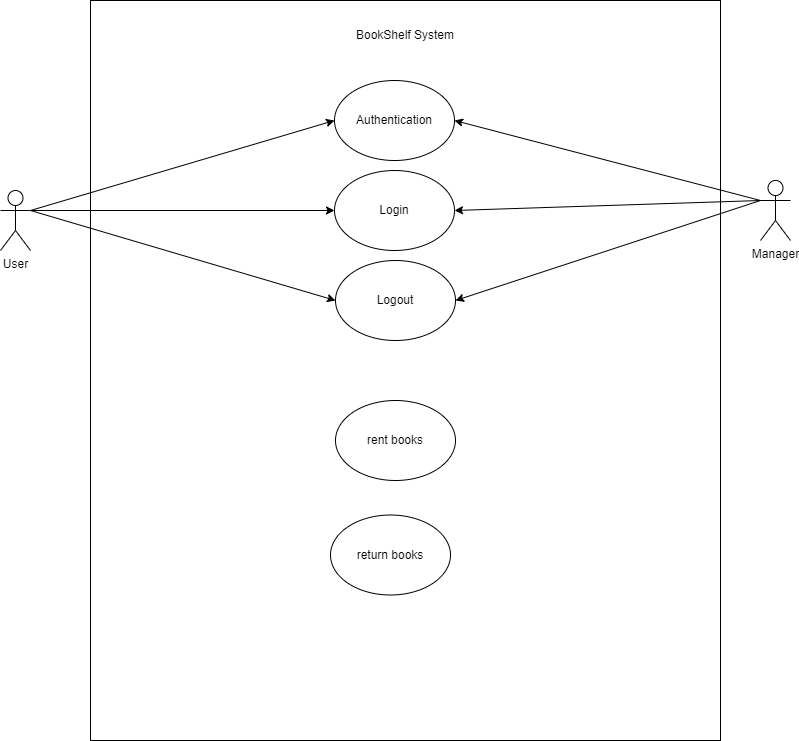

The diagram above was exported from draw.io. Its source (the exported page's mxGraphModel, read from the mxfile embedded in the PNG):
<mxGraphModel dx="478" dy="438" grid="0" gridSize="10" guides="1" tooltips="1" connect="1" arrows="1" fold="1" page="1" pageScale="1" pageWidth="827" pageHeight="1169" math="0" shadow="0">
  <root>
    <mxCell id="0" />
    <mxCell id="1" parent="0" />
    <mxCell id="TizsYh3Gb1axJvUsJ05o-1" value=" Client terminal(Smart Phone)" style="rounded=0;whiteSpace=wrap;html=1;" parent="1" vertex="1">
      <mxGeometry x="171" y="165" width="161" height="60" as="geometry" />
    </mxCell>
    <mxCell id="TizsYh3Gb1axJvUsJ05o-2" value="Camera" style="rounded=0;whiteSpace=wrap;html=1;" parent="1" vertex="1">
      <mxGeometry x="195" y="266" width="120" height="60" as="geometry" />
    </mxCell>
    <mxCell id="TizsYh3Gb1axJvUsJ05o-4" value="Server(flask)" style="rounded=0;whiteSpace=wrap;html=1;" parent="1" vertex="1">
      <mxGeometry x="609" y="163" width="120" height="60" as="geometry" />
    </mxCell>
    <mxCell id="TizsYh3Gb1axJvUsJ05o-5" value="DataBase" style="rounded=0;whiteSpace=wrap;html=1;" parent="1" vertex="1">
      <mxGeometry x="609" y="296" width="120" height="60" as="geometry" />
    </mxCell>
    <mxCell id="eWsYLyLYSXCF6aJqftQl-1" value="BookShelf(or Library)" style="rounded=0;whiteSpace=wrap;html=1;" parent="1" vertex="1">
      <mxGeometry x="364" y="282" width="120" height="60" as="geometry" />
    </mxCell>
    <mxCell id="eWsYLyLYSXCF6aJqftQl-8" value="User" style="html=1;" parent="1" vertex="1">
      <mxGeometry x="7" y="180" width="110" height="50" as="geometry" />
    </mxCell>
    <mxCell id="dRx6DRvutW7Mnz366mbD-15" value="" style="endArrow=classic;html=1;rounded=0;strokeColor=none;entryX=0;entryY=0.5;entryDx=0;entryDy=0;exitX=0.44;exitY=0.993;exitDx=0;exitDy=0;exitPerimeter=0;" parent="1" edge="1">
      <mxGeometry width="50" height="50" relative="1" as="geometry">
        <mxPoint x="66.79999999999995" y="369.5799999999999" as="sourcePoint" />
        <mxPoint x="414" y="429" as="targetPoint" />
        <Array as="points">
          <mxPoint x="225" y="435" />
        </Array>
      </mxGeometry>
    </mxCell>
    <mxCell id="dRx6DRvutW7Mnz366mbD-22" value="Books" style="rounded=0;whiteSpace=wrap;html=1;" parent="1" vertex="1">
      <mxGeometry x="195" y="387" width="120" height="60" as="geometry" />
    </mxCell>
    <mxCell id="dRx6DRvutW7Mnz366mbD-35" value="" style="endArrow=diamondThin;endFill=0;endSize=24;html=1;rounded=0;sketch=1;entryX=0.5;entryY=1;entryDx=0;entryDy=0;exitX=0.5;exitY=0;exitDx=0;exitDy=0;" parent="1" source="TizsYh3Gb1axJvUsJ05o-5" target="TizsYh3Gb1axJvUsJ05o-4" edge="1">
      <mxGeometry width="160" relative="1" as="geometry">
        <mxPoint x="492" y="272" as="sourcePoint" />
        <mxPoint x="652" y="272" as="targetPoint" />
      </mxGeometry>
    </mxCell>
    <mxCell id="dRx6DRvutW7Mnz366mbD-36" value="" style="endArrow=diamondThin;endFill=0;endSize=24;html=1;rounded=0;sketch=1;exitX=0;exitY=0.5;exitDx=0;exitDy=0;" parent="1" source="dRx6DRvutW7Mnz366mbD-22" edge="1">
      <mxGeometry width="160" relative="1" as="geometry">
        <mxPoint x="66" y="273" as="sourcePoint" />
        <mxPoint x="64" y="231" as="targetPoint" />
        <Array as="points">
          <mxPoint x="64" y="417" />
        </Array>
      </mxGeometry>
    </mxCell>
    <mxCell id="dRx6DRvutW7Mnz366mbD-37" value="" style="endArrow=diamondThin;endFill=0;endSize=24;html=1;rounded=0;sketch=1;entryX=0.5;entryY=1;entryDx=0;entryDy=0;exitX=1;exitY=0.5;exitDx=0;exitDy=0;" parent="1" source="dRx6DRvutW7Mnz366mbD-22" target="eWsYLyLYSXCF6aJqftQl-1" edge="1">
      <mxGeometry width="160" relative="1" as="geometry">
        <mxPoint x="689" y="316" as="sourcePoint" />
        <mxPoint x="689" y="243" as="targetPoint" />
        <Array as="points">
          <mxPoint x="424" y="417" />
        </Array>
      </mxGeometry>
    </mxCell>
    <mxCell id="dRx6DRvutW7Mnz366mbD-38" value="" style="endArrow=diamondThin;endFill=0;endSize=24;html=1;rounded=0;sketch=1;entryX=0.5;entryY=1;entryDx=0;entryDy=0;" parent="1" source="TizsYh3Gb1axJvUsJ05o-2" target="TizsYh3Gb1axJvUsJ05o-1" edge="1">
      <mxGeometry width="160" relative="1" as="geometry">
        <mxPoint x="496" y="328.5" as="sourcePoint" />
        <mxPoint x="496" y="255.5" as="targetPoint" />
      </mxGeometry>
    </mxCell>
  </root>
</mxGraphModel>